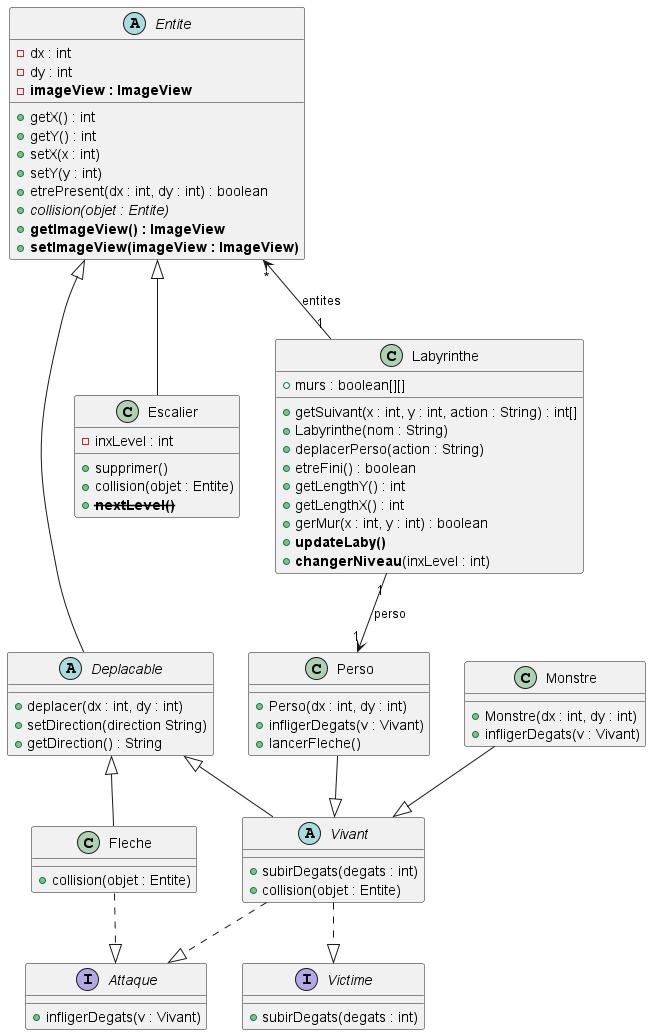

The diagram above was rendered by PlantUML. Its source (embedded in the PNG):
@startuml

abstract class Entite{
-dx : int
-dy : int
-<b>imageView : ImageView</b>
+getX() : int
+getY() : int
+setX(x : int)
+setY(y : int)
+etrePresent(dx : int, dy : int) : boolean
+{abstract}collision(objet : Entite)
+<b>getImageView() : ImageView</b>
+<b>setImageView(imageView : ImageView)</b>
}

abstract class Deplacable{
+deplacer(dx : int, dy : int)
+setDirection(direction String)
+getDirection() : String
}

class Perso{
+Perso(dx : int, dy : int)
+infligerDegats(v : Vivant)
+lancerFleche()
}

class Monstre{
+Monstre(dx : int, dy : int)
+infligerDegats(v : Vivant)
}

abstract class Vivant{
+subirDegats(degats : int)
+collision(objet : Entite)
}

interface Victime {
+subirDegats(degats : int)
}

interface Attaque {
+infligerDegats(v : Vivant)
}

class Fleche {
+collision(objet : Entite)
}

class Escalier{
-inxLevel : int
+supprimer()
+collision(objet : Entite)
+<b><s>nextLevel()</s></b>
}

class Labyrinthe{
+murs : boolean[][]
+getSuivant(x : int, y : int, action : String) : int[]
+Labyrinthe(nom : String)
+deplacerPerso(action : String)
+etreFini() : boolean
+getLengthY() : int
+getLengthX() : int
+gerMur(x : int, y : int) : boolean
+<b>updateLaby()</b>
+<b>changerNiveau</b>(inxLevel : int)
}

Entite <|-- Deplacable
Deplacable <|-- Fleche
Deplacable <|-- Vivant
Perso --|> Vivant
Monstre --|> Vivant
Vivant ..|> Victime
Vivant ..|> Attaque
Fleche ..|> Attaque
Entite <|-- Escalier
Entite "*" <-- "1" Labyrinthe : entites
Labyrinthe "1" --> "1" Perso : perso
@enduml